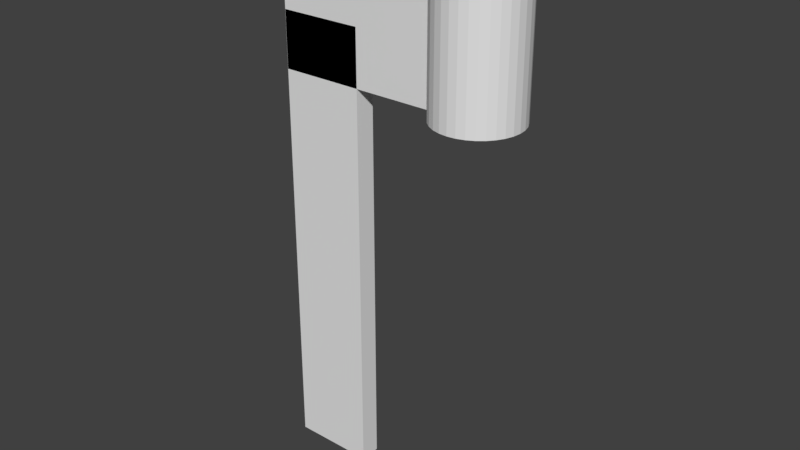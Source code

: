 # Source: lighting_attachment.blend  (saved by Blender 2.79.0; exported with 4.5.12 LTS)
import bpy
from mathutils import Matrix  # noqa: F401  (used for matrix-valued properties, if any)

bpy.ops.wm.read_factory_settings(use_empty=True)
scene = bpy.context.scene
scene.name = 'Scene'

# ---- collections
col_collection_1 = bpy.data.collections.new('Collection 1'); scene.collection.children.link(col_collection_1)

# ---- world
world_world = bpy.data.worlds.new('World'); scene.world = world_world
world_world.color = (0.05088, 0.05088, 0.05088)
world_world.use_sun_shadow = False
world_world.sun_shadow_jitter_overblur = 0.0
world_world.cycles.sampling_method = 'MANUAL'

# ---- meshes
me_cube_003 = bpy.data.meshes.new('Cube.003')
me_cube_003.from_pydata([(-1.003, -1.0, 0.758), (-1.003, -1.0, 1.213), (-1.003, 1.0, 0.758), (-1.003, 1.0, 1.213), (3.933, -4.0, 0.75), (3.933, -4.0, 1.441), (3.738, -3.923, 0.75), (3.738, -3.923, 1.441), (3.55, -3.696, 0.75), (3.55, -3.696, 1.441), (3.377, -3.326, 0.75), (3.377, -3.326, 1.441), (3.226, -2.828, 0.75), (3.226, -2.828, 1.441), (3.102, -2.222, 0.75), (3.102, -2.222, 1.441), (3.009, -1.531, 0.75), (3.009, -1.531, 1.441), (2.952, -0.7804, 0.75), (2.952, -0.7804, 1.441), (2.933, -6.517e-07, 0.75), (2.933, -6.517e-07, 1.441), (2.952, 0.7804, 0.75), (2.952, 0.7804, 1.441), (3.009, 1.531, 0.75), (3.009, 1.531, 1.441), (3.102, 2.222, 0.75), (3.102, 2.222, 1.441), (3.226, 2.828, 0.75), (3.226, 2.828, 1.441), (3.377, 3.326, 0.75), (3.377, 3.326, 1.441), (3.55, 3.696, 0.75), (3.55, 3.696, 1.441), (3.738, 3.923, 0.75), (3.738, 3.923, 1.441), (3.933, 4.0, 0.75), (3.933, 4.0, 1.441), (4.128, 3.923, 0.75), (4.128, 3.923, 1.441), (4.316, 3.696, 0.75), (4.316, 3.696, 1.441), (4.489, 3.326, 0.75), (4.489, 3.326, 1.441), (4.64, 2.828, 0.75), (4.64, 2.828, 1.441), (4.764, 2.222, 0.75), (4.764, 2.222, 1.441), (4.857, 1.531, 0.75), (4.857, 1.531, 1.441), (4.914, 0.7804, 0.75), (4.914, 0.7804, 1.441), (4.933, -3.513e-06, 0.75), (4.933, -3.513e-06, 1.441), (4.914, -0.7804, 0.75), (4.914, -0.7804, 1.441), (4.857, -1.531, 0.75), (4.857, -1.531, 1.441), (4.764, -2.222, 0.75), (4.764, -2.222, 1.441), (4.64, -2.828, 0.75), (4.64, -2.828, 1.441), (4.489, -3.326, 0.75), (4.489, -3.326, 1.441), (4.316, -3.696, 0.75), (4.316, -3.696, 1.441), (4.128, -3.923, 0.75), (4.128, -3.923, 1.441), (3.375, 1.49, 1.441), (3.375, 1.49, 0.75), (3.933, -2.682, 1.441), (3.933, -2.682, 0.75), (4.064, -2.63, 1.441), (4.064, -2.63, 0.75), (4.19, -2.478, 1.441), (4.19, -2.478, 0.75), (4.552, 1.026, 1.441), (4.552, 1.026, 0.75), (4.491, 1.49, 1.441), (4.491, 1.49, 0.75), (4.591, 0.5232, 1.441), (4.591, 0.5232, 0.75), (4.407, 1.896, 1.441), (4.407, 1.896, 0.75), (4.064, 2.63, 1.441), (4.064, 2.63, 0.75), (3.933, 2.682, 1.441), (3.933, 2.682, 0.75), (4.19, 2.478, 1.441), (4.19, 2.478, 0.75), (3.275, -0.5232, 1.441), (3.275, -0.5232, 0.75), (3.56, -2.23, 1.441), (3.56, -2.23, 0.75), (3.263, -4.37e-07, 1.441), (3.263, -4.37e-07, 0.75), (3.314, -1.026, 1.441), (3.314, -1.026, 0.75), (3.802, 2.63, 1.441), (3.802, 2.63, 0.75), (4.407, -1.896, 1.441), (4.407, -1.896, 0.75), (4.306, -2.23, 1.441), (4.306, -2.23, 0.75), (4.491, -1.49, 1.441), (4.491, -1.49, 0.75), (3.275, 0.5232, 1.441), (3.275, 0.5232, 0.75), (3.56, 2.23, 1.441), (3.56, 2.23, 0.75), (3.459, 1.896, 1.441), (3.459, 1.896, 0.75), (3.314, 1.026, 1.441), (3.314, 1.026, 0.75), (4.604, -2.355e-06, 1.441), (4.604, -2.355e-06, 0.75), (4.306, 2.23, 1.441), (4.306, 2.23, 0.75), (4.591, -0.5232, 1.441), (4.591, -0.5232, 0.75), (3.459, -1.896, 1.441), (3.459, -1.896, 0.75), (3.676, 2.478, 1.441), (3.676, 2.478, 0.75), (3.375, -1.49, 1.441), (3.375, -1.49, 0.75), (4.552, -1.026, 1.441), (4.552, -1.026, 0.75), (3.676, -2.478, 1.441), (3.676, -2.478, 0.75), (3.802, -2.63, 1.441), (3.802, -2.63, 0.75), (4.008, 3.97, 1.378), (4.008, 2.652, 1.378), (3.933, 4.0, 1.38), (3.933, 2.682, 1.38), (3.971, 3.985, 1.38), (3.971, 2.667, 1.38), (4.097, 3.935, 1.325), (4.097, 2.59, 1.325), (4.072, 3.945, 1.319), (4.072, 2.62, 1.319), (4.115, 3.928, 1.331), (4.115, 2.568, 1.331), (4.042, 3.957, 1.315), (4.042, 2.639, 1.315), (3.933, 4.0, 1.309), (3.933, 2.682, 1.309), (3.895, 3.985, 1.309), (3.895, 2.667, 1.309), (4.064, 2.63, 1.318), (3.971, 3.985, 1.309), (3.971, 2.667, 1.309), (3.74, 3.924, 1.352), (3.738, 3.923, 1.348), (3.74, 2.555, 1.352), (3.794, 3.945, 1.37), (3.794, 2.62, 1.37), (3.824, 3.957, 1.374), (3.824, 2.639, 1.374), (3.802, 2.63, 1.371), (3.858, 3.97, 1.311), (3.858, 2.652, 1.311), (3.751, 3.928, 1.358), (3.751, 2.568, 1.358), (4.097, 3.935, 1.364), (4.097, 2.59, 1.364), (4.072, 3.945, 1.37), (4.072, 2.62, 1.37), (3.895, 3.985, 1.38), (3.895, 2.667, 1.38), (4.115, 3.928, 1.358), (4.115, 2.568, 1.358), (4.064, 2.63, 1.371), (3.751, 3.928, 1.331), (3.751, 2.568, 1.331), (3.74, 3.924, 1.338), (3.74, 2.555, 1.338), (3.769, 3.935, 1.325), (3.769, 2.59, 1.325), (3.736, 3.921, 1.345), (3.736, 2.55, 1.345), (3.738, 3.923, 1.341), (4.126, 3.924, 1.338), (4.126, 2.555, 1.338), (4.042, 3.957, 1.374), (4.042, 2.639, 1.374), (4.008, 3.97, 1.311), (4.008, 2.652, 1.311), (4.13, 3.921, 1.345), (4.13, 2.55, 1.345), (4.128, 3.923, 1.341), (3.769, 3.935, 1.364), (3.769, 2.59, 1.364), (3.794, 3.945, 1.319), (3.794, 2.62, 1.319), (3.802, 2.63, 1.318), (3.824, 3.957, 1.315), (3.824, 2.639, 1.315), (4.126, 3.924, 1.352), (4.126, 2.555, 1.352), (3.858, 3.97, 1.378), (3.858, 2.652, 1.378), (4.128, 3.923, 1.348), (2.949, -0.6552, 1.325), (3.285, -0.6552, 1.325), (3.263, 2.728e-07, 1.38), (2.933, 1e-07, 1.38), (3.266, 0.1537, 1.38), (2.937, 0.1537, 1.38), (3.27, 0.3016, 1.378), (2.94, 0.3016, 1.378), (3.291, 0.728, 1.331), (2.951, 0.728, 1.331), (3.285, 0.6552, 1.325), (2.949, 0.6552, 1.325), (2.952, 0.7729, 1.338), (3.294, 0.7729, 1.338), (3.278, 0.5572, 1.319), (2.947, 0.5572, 1.319), (2.952, 0.7804, 1.341), (3.266, 0.1537, 1.309), (2.937, 0.1537, 1.309), (3.263, 5.296e-07, 1.309), (2.933, 3.568e-07, 1.309), (3.27, 0.3016, 1.311), (2.94, 0.3016, 1.311), (2.952, -0.7804, 1.348), (2.952, -0.7729, 1.352), (3.294, -0.7729, 1.352), (3.273, -0.4378, 1.374), (3.275, -0.5232, 1.371), (2.944, -0.4378, 1.374), (2.953, -0.788, 1.345), (3.295, -0.788, 1.345), (2.951, -0.728, 1.358), (3.291, -0.728, 1.358), (2.937, -0.1537, 1.309), (3.266, -0.1537, 1.309), (3.278, 0.5572, 1.37), (3.275, 0.5232, 1.371), (2.947, 0.5572, 1.37), (3.273, 0.4378, 1.374), (2.944, 0.4378, 1.374), (3.285, 0.6552, 1.364), (2.949, 0.6552, 1.364), (2.952, -0.7729, 1.338), (3.294, -0.7729, 1.338), (3.273, -0.4378, 1.315), (2.944, -0.4378, 1.315), (3.275, -0.5232, 1.318), (2.947, -0.5572, 1.319), (3.278, -0.5572, 1.319), (2.951, -0.728, 1.331), (3.291, -0.728, 1.331), (2.952, -0.7804, 1.341), (2.953, 0.788, 1.345), (3.295, 0.788, 1.345), (3.273, 0.4378, 1.315), (2.944, 0.4378, 1.315), (3.294, 0.7729, 1.352), (2.952, 0.7729, 1.352), (3.275, 0.5232, 1.318), (2.952, 0.7804, 1.348), (2.947, -0.5572, 1.37), (3.278, -0.5572, 1.37), (3.27, -0.3016, 1.311), (2.94, -0.3016, 1.311), (2.949, -0.6552, 1.364), (3.285, -0.6552, 1.364), (3.291, 0.728, 1.358), (2.951, 0.728, 1.358), (3.27, -0.3016, 1.378), (2.94, -0.3016, 1.378), (2.937, -0.1537, 1.38), (3.266, -0.1537, 1.38), (2.969, 1.0, 1.213), (2.952, -0.7804, 1.213), (2.952, 0.7804, 1.213), (2.933, 1.832e-07, 1.213), (2.969, -1.0, 1.213), (2.952, -0.7804, 0.758), (2.969, -1.0, 0.758), (2.952, 0.7804, 0.758), (2.933, -6.372e-07, 0.758), (2.969, 1.0, 0.758), (-1.0, -1.0, -1.0), (-1.0, -1.0, 1.0), (-1.0, 1.0, -1.0), (-1.0, 1.0, 1.0), (1.0, -1.0, -1.0), (1.0, -1.0, 1.0), (1.0, 1.0, -1.0), (1.0, 1.0, 1.0), (1.0, -1.0, 0.758), (-1.0, -1.0, 0.758), (-1.0, 1.0, 0.758), (1.0, 1.0, 0.758), (0.8542, 1.0, 1.0), (-1.0, 1.0, 0.758), (1.0, 1.0, 0.9833), (-1.0, -1.0, 0.7583), (1.0, -1.0, 0.9872), (0.758, -1.0, 0.758), (-0.758, 1.0, 0.758)], [(287, 295), (291, 294), (289, 296), (293, 297), (289, 293)], [(0, 1, 3, 2), (2, 3, 276, 285, 297, 304), (2, 304, 297, 296, 295, 0), (4, 5, 7, 6), (6, 7, 9, 8), (8, 9, 11, 10), (10, 11, 13, 12), (12, 13, 15, 14), (14, 15, 17, 16), (16, 17, 19, 227, 233, 255, 277, 280, 282, 281, 18), (18, 281, 284, 20), (20, 284, 283, 22), (22, 283, 285, 276, 278, 220, 256, 263, 23, 25, 24), (24, 25, 27, 26), (26, 27, 29, 28), (28, 29, 31, 30), (30, 31, 33, 32), (32, 33, 35, 154, 180, 182, 34), (34, 182, 176, 174, 178, 194, 197, 161, 148, 146, 36), (36, 146, 151, 187, 144, 140, 138, 142, 183, 191, 38), (38, 191, 189, 203, 39, 41, 40), (40, 41, 43, 42), (42, 43, 45, 44), (44, 45, 47, 46), (46, 47, 49, 48), (48, 49, 51, 50), (50, 51, 53, 52), (52, 53, 55, 54), (54, 55, 57, 56), (56, 57, 59, 58), (58, 59, 61, 60), (60, 61, 63, 62), (62, 63, 65, 64), (7, 5, 67, 65, 63, 61, 59, 57, 55, 53, 114, 118, 126, 104, 100, 102, 74, 72, 70, 130, 128, 92, 120, 124, 96, 90, 94, 21, 19, 17, 15, 13, 11, 9), (64, 65, 67, 66), (66, 67, 5, 4), (4, 6, 8, 10, 12, 14, 16, 18, 20, 95, 91, 97, 125, 121, 93, 129, 131, 71, 73, 75, 103, 101, 105, 127, 119, 115, 52, 54, 56, 58, 60, 62, 64, 66), (107, 262, 258, 225, 221, 223, 95), (111, 110, 68, 69), (69, 68, 112, 113), (119, 118, 114, 115), (91, 250, 252, 205, 254, 247, 234, 229, 236, 269, 265, 231, 90, 96, 97), (95, 223, 238, 266, 248, 250, 91), (125, 124, 120, 121), (71, 70, 72, 73), (85, 150, 145, 188, 152, 147, 87), (105, 104, 126, 127), (87, 147, 149, 162, 198, 196, 99), (73, 72, 74, 75), (121, 120, 92, 93), (117, 116, 88, 89), (21, 94, 106, 112, 68, 110, 108, 122, 98, 86, 84, 88, 116, 82, 78, 76, 80, 114, 53, 51, 49, 47, 45, 43, 41, 39, 37, 35, 33, 31, 29, 27, 25, 23), (93, 92, 128, 129), (109, 108, 110, 111), (103, 102, 100, 101), (127, 126, 118, 119), (123, 122, 108, 109), (83, 82, 116, 117), (77, 76, 78, 79), (131, 130, 70, 71), (97, 96, 124, 125), (115, 114, 80, 81), (113, 112, 106, 240, 239, 244, 270, 260, 257, 217, 212, 214, 218, 262, 107), (89, 88, 84, 173, 168, 166, 172, 200, 190, 184, 143, 139, 141, 150, 85), (75, 74, 102, 103), (129, 128, 130, 131), (99, 196, 195, 179, 175, 177, 181, 155, 164, 193, 157, 160, 98, 122, 123), (81, 80, 76, 77), (101, 100, 104, 105), (52, 115, 81, 77, 79, 83, 117, 89, 85, 87, 99, 123, 109, 111, 69, 113, 107, 95, 20, 22, 24, 26, 28, 30, 32, 34, 36, 38, 40, 42, 44, 46, 48, 50), (79, 78, 82, 83), (177, 176, 182, 180, 181), (179, 178, 174, 175), (195, 194, 178, 179), (200, 199, 203, 189, 190), (155, 153, 163, 164), (181, 180, 154, 153, 155), (193, 192, 156, 157), (135, 134, 136, 137), (152, 151, 146, 147), (166, 165, 171, 172), (135, 137, 133, 186, 173, 84, 86), (147, 146, 148, 149), (137, 136, 132, 133), (157, 156, 158, 159, 160), (145, 144, 187, 188), (159, 158, 201, 202), (198, 197, 194, 195, 196), (186, 185, 167, 168, 173), (172, 171, 199, 200), (162, 161, 197, 198), (141, 140, 144, 145, 150), (134, 169, 201, 158, 156, 192, 163, 153, 154, 35, 37), (143, 142, 138, 139), (164, 163, 192, 193), (170, 169, 134, 135), (190, 189, 191, 183, 184), (160, 159, 202, 170, 135, 86, 98), (175, 174, 176, 177), (188, 187, 151, 152), (133, 132, 185, 186), (202, 201, 169, 170), (184, 183, 142, 143), (149, 148, 161, 162), (168, 167, 165, 166), (203, 199, 171, 165, 167, 185, 132, 136, 134, 37, 39), (139, 138, 140, 141), (247, 246, 255, 233, 234), (252, 251, 204, 205), (205, 204, 253, 254), (260, 261, 263, 256, 257), (229, 228, 235, 236), (234, 233, 227, 228, 229), (269, 268, 264, 265), (206, 207, 209, 208), (221, 222, 224, 223), (244, 245, 271, 270), (223, 224, 237, 238), (208, 209, 211, 210), (265, 264, 232, 230, 231), (258, 259, 226, 225), (231, 230, 272, 275, 206, 94, 90), (230, 232, 273, 272), (248, 249, 251, 252, 250), (242, 243, 241, 239, 240), (270, 271, 261, 260), (206, 208, 210, 242, 240, 106, 94), (266, 267, 249, 248), (218, 219, 259, 258, 262), (212, 213, 215, 214), (275, 274, 207, 206), (236, 235, 268, 269), (257, 256, 220, 216, 217), (254, 253, 246, 247), (207, 274, 273, 232, 264, 268, 235, 228, 227, 19, 21), (225, 226, 222, 221), (210, 211, 243, 242), (272, 273, 274, 275), (238, 237, 267, 266), (217, 216, 213, 212), (239, 241, 245, 244), (214, 215, 219, 218), (263, 261, 271, 245, 241, 243, 211, 209, 207, 21, 23), (278, 279, 224, 222, 226, 259, 219, 215, 213, 216, 220), (282, 280, 1, 0, 295, 303), (280, 277, 279, 278, 276, 3, 1), (279, 277, 255, 246, 253, 204, 251, 249, 267, 237, 224), (286, 295, 301, 287, 289, 299, 288), (288, 299, 289, 298, 293, 300, 292), (292, 300, 293, 291, 302, 290), (290, 302, 291, 287, 301, 295, 286), (288, 292, 290, 286), (293, 298, 289, 287, 291), (295, 294, 297, 285, 283, 284, 281, 282, 303)])
me_cube_003.use_remesh_preserve_volume = False
me_cube_003.use_remesh_preserve_attributes = False
me_cube_003.use_mirror_vertex_groups = False
me_cube_003.update()

# ---- objects
ob_cube_001 = bpy.data.objects.new('Cube.001', me_cube_003)

# ---- transforms, parenting, visibility, modifiers, constraints
ob_cube_001.location = (-38.02, 0.0, -82.4)
ob_cube_001.scale = (10.0, 2.5, 55.0)
ob_cube_001.lineart.crease_threshold = 0.0

# ---- collection membership
col_collection_1.objects.link(ob_cube_001)

# ---- scene / render settings (as saved in the file)
scene.frame_start = 1; scene.frame_end = 250; scene.frame_set(1)
scene.render.engine = 'BLENDER_EEVEE_NEXT'
scene.render.resolution_percentage = 50
scene.render.dither_intensity = 0.0
scene.render.use_overwrite = False
scene.cycles.use_denoising = False
scene.cycles.samples = 128
scene.cycles.sampling_pattern = 'TABULATED_SOBOL'
scene.cycles.use_adaptive_sampling = False
scene.cycles.use_light_tree = False
scene.cycles.blur_glossy = 0.0
scene.cycles.sample_clamp_indirect = 0.0
scene.view_settings.view_transform = 'Standard'
bpy.context.view_layer.update()

# ---- added for rendering (the .blend has no active camera and no usable light): camera, sun
cam_auto = bpy.data.cameras.new('AutoCamera')
cam_auto.lens = 50.0
cam_auto.sensor_width = 36.0
cam_auto.clip_end = 2405.51
ob_auto_camera = bpy.data.objects.new('AutoCamera', cam_auto)
scene.collection.objects.link(ob_auto_camera)
ob_auto_camera.location = (118.697, -164.48, 39.3783)
ob_auto_camera.rotation_euler = (1.09748, -7.21219e-08, 0.694738)
scene.camera = ob_auto_camera
light_auto_sun = bpy.data.lights.new('AutoSun', 'SUN')
light_auto_sun.energy = 3.0
light_auto_sun.angle = 0.0523599
ob_auto_sun = bpy.data.objects.new('AutoSun', light_auto_sun)
scene.collection.objects.link(ob_auto_sun)
ob_auto_sun.rotation_euler = (0.872665, 0.174533, 0.523599)
bpy.context.view_layer.update()
